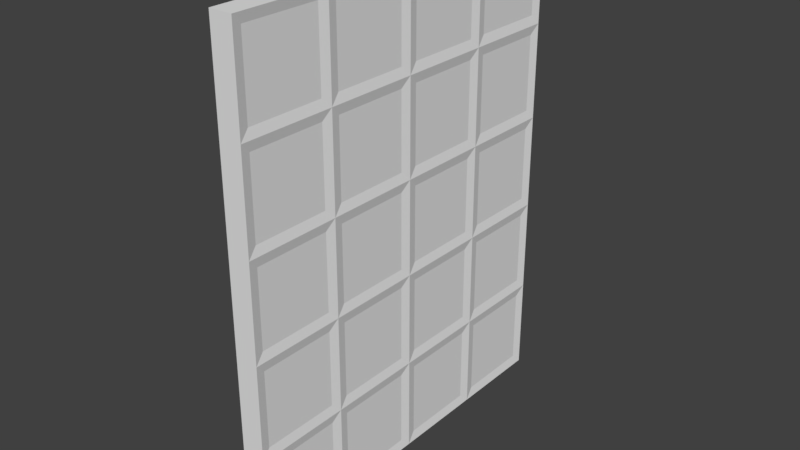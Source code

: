 # Source: Door_0.1x2x2.5.blend  (saved by Blender 2.79.0; exported with 4.5.12 LTS)
import bpy
from mathutils import Matrix  # noqa: F401  (used for matrix-valued properties, if any)

bpy.ops.wm.read_factory_settings(use_empty=True)
scene = bpy.context.scene
scene.name = 'Scene'

# ---- collections
col_collection_1 = bpy.data.collections.new('Collection 1'); scene.collection.children.link(col_collection_1)

# ---- materials (node trees are filled in below, after node groups)
mat_material = bpy.data.materials.new('Material')
mat_material.alpha_threshold = 0.0
mat_material.use_transparent_shadow = False
mat_material.roughness = 0.5
mat_material.line_color = (0.0, 0.0, 0.0, 1.0)

# ---- material node trees

# ---- world
world_world = bpy.data.worlds.new('World'); scene.world = world_world
world_world.color = (0.05088, 0.05088, 0.05088)
world_world.use_sun_shadow = False
world_world.sun_shadow_jitter_overblur = 0.0
world_world.cycles.sampling_method = 'MANUAL'

# ---- meshes
me_door_0_1x2x2_5 = bpy.data.meshes.new('Door_0.1x2x2.5')
me_door_0_1x2x2_5.from_pydata([(0.1, 0.05, 2.05), (0.1, 1.95, 2.05), (0.1, 0.05, 0.05), (0.1, 1.95, 0.05), (1.684e-07, 1.95, 2.05), (-2.28e-07, 0.05, 2.05), (4.578e-07, 1.95, 0.05), (5.588e-09, 0.05, 0.05), (0.1, 1.45, 0.05), (0.1, 0.95, 0.05), (0.1, 0.45, 0.05), (0.1, 1.95, 0.55), (0.1, 1.95, 1.05), (0.1, 1.95, 1.55), (0.1, 0.05, 0.55), (0.1, 0.05, 1.05), (0.1, 0.05, 1.55), (0.1, 1.45, 2.05), (0.1, 0.95, 2.05), (0.1, 0.45, 2.05), (1.244e-07, 0.55, 0.05), (2.433e-07, 1.05, 0.05), (3.621e-07, 1.55, 0.05), (-5.439e-08, 0.05, 0.55), (-1.144e-07, 0.05, 1.05), (-1.743e-07, 0.05, 1.55), (3.837e-07, 1.95, 0.55), (3.096e-07, 1.95, 1.05), (2.354e-07, 1.95, 1.55), (-1.237e-07, 0.55, 2.05), (-1.937e-08, 1.05, 2.05), (8.494e-08, 1.55, 2.05), (2.909e-07, 1.55, 0.55), (2.198e-07, 1.55, 1.05), (1.486e-07, 1.55, 1.55), (1.758e-07, 1.05, 0.55), (1.084e-07, 1.05, 1.05), (4.098e-08, 1.05, 1.55), (6.072e-08, 0.55, 0.55), (-2.98e-09, 0.55, 1.05), (-6.668e-08, 0.55, 1.55), (0.1, 0.45, 0.55), (0.1, 0.55, 1.05), (0.1, 0.45, 1.55), (0.1, 0.95, 0.55), (0.1, 1.05, 1.05), (0.1, 0.95, 1.55), (0.1, 1.45, 0.55), (0.1, 1.45, 1.05), (0.1, 1.45, 1.55), (0.1, 1.95, 2.45), (1.684e-07, 1.95, 2.45), (0.1, 0.05, 2.45), (-2.28e-07, 0.05, 2.45), (0.1, 0.45, 2.45), (8.494e-08, 1.55, 2.45), (0.1, 1.45, 2.45), (0.1, 0.95, 2.45), (-1.237e-07, 0.55, 2.45), (-1.937e-08, 1.05, 2.45), (0.1, 0.55, 2.05), (0.1, 0.05, 1.95), (0.1, 0.55, 2.45), (0.11, -7.749e-07, 2.5), (0.1, 1.05, 2.05), (0.1, 0.45, 1.95), (0.1, 1.05, 2.45), (0.11, 0.5, 2.5), (0.1, 1.55, 2.05), (0.1, 0.95, 1.95), (0.1, 1.55, 2.45), (0.11, 1.0, 2.5), (0.1, 1.95, 1.95), (0.1, 1.45, 1.95), (0.11, 1.5, 2.5), (0.11, 2.0, 2.5), (0.1, 0.05, 1.45), (0.11, -7.749e-07, 2.0), (0.1, 0.55, 1.95), (0.1, 0.55, 1.55), (0.1, 1.05, 1.95), (0.11, 0.5, 2.0), (0.1, 0.55, 1.45), (0.1, 1.05, 1.55), (0.1, 1.55, 1.95), (0.11, 1.0, 2.0), (0.1, 1.05, 1.45), (0.1, 1.55, 1.55), (0.1, 1.95, 1.45), (0.11, 2.0, 2.0), (0.11, 1.5, 2.0), (0.1, 1.45, 1.45), (0.1, 0.95, 1.05), (0.1, 0.95, 1.45), (0.1, 1.55, 1.05), (0.1, 1.55, 1.45), (0.1, 1.95, 0.95), (0.11, 2.0, 1.5), (0.1, 1.45, 0.95), (0.11, 1.5, 1.5), (0.1, 0.45, 1.05), (0.1, 0.45, 1.45), (0.1, 0.95, 0.95), (0.11, 1.0, 1.5), (0.1, 0.05, 0.95), (0.11, -6.258e-07, 1.5), (0.1, 0.45, 0.95), (0.11, 0.5, 1.5), (0.1, 0.05, 0.45), (0.11, -4.768e-07, 1.0), (0.1, 0.55, 0.55), (0.1, 0.55, 0.95), (0.1, 0.45, 0.45), (0.11, 0.5, 1.0), (0.1, 1.05, 0.55), (0.1, 1.05, 0.95), (0.1, 0.95, 0.45), (0.11, 1.0, 1.0), (0.1, 1.55, 0.55), (0.1, 1.55, 0.95), (0.1, 1.95, 0.45), (0.11, 2.0, 1.0), (0.1, 1.45, 0.45), (0.11, 1.5, 1.0), (0.1, 0.55, 0.05), (0.11, -1.788e-07, 0.0), (0.11, -3.278e-07, 0.5), (0.1, 0.55, 0.45), (0.1, 1.05, 0.05), (0.11, 0.5, 0.0), (0.11, 0.5, 0.5), (0.1, 1.05, 0.45), (0.1, 1.55, 0.05), (0.11, 1.0, 0.0), (0.11, 1.0, 0.5), (0.1, 1.55, 0.45), (0.11, 2.0, 0.0), (0.11, 1.5, 0.0), (0.11, 2.0, 0.5), (0.11, 1.5, 0.5), (6.407e-08, 1.45, 2.05), (1.755e-07, 1.95, 1.95), (6.407e-08, 1.45, 2.45), (-0.01, 2.0, 2.5), (-4.023e-08, 0.95, 2.05), (9.239e-08, 1.55, 1.95), (-0.01, 1.5, 2.5), (-4.023e-08, 0.95, 2.45), (-1.445e-07, 0.45, 2.05), (-1.229e-08, 1.05, 1.95), (-1.445e-07, 0.45, 2.45), (-0.01, 1.0, 2.5), (-2.217e-07, 0.05, 1.95), (-1.17e-07, 0.55, 1.95), (-0.01, 1.788e-07, 2.5), (-0.01, 0.5, 2.5), (2.496e-07, 1.95, 1.45), (-0.01, 2.0, 2.0), (7.078e-08, 1.45, 1.95), (1.278e-07, 1.45, 1.55), (-3.39e-08, 0.95, 1.95), (-0.01, 1.5, 2.0), (1.635e-07, 1.55, 1.45), (2.012e-08, 0.95, 1.55), (-1.386e-07, 0.45, 1.95), (-0.01, 1.0, 2.0), (5.513e-08, 1.05, 1.45), (-8.754e-08, 0.45, 1.55), (-1.617e-07, 0.05, 1.45), (-0.01, 1.788e-07, 2.0), (-0.01, 0.5, 2.0), (-5.327e-08, 0.55, 1.45), (3.237e-07, 1.95, 0.95), (-0.01, 2.0, 1.5), (1.982e-07, 1.45, 1.05), (1.412e-07, 1.45, 1.45), (2.347e-07, 1.55, 0.95), (-0.01, 1.5, 1.5), (8.68e-08, 0.95, 1.05), (3.278e-08, 0.95, 1.45), (1.226e-07, 1.05, 0.95), (-0.01, 1.0, 1.5), (-2.459e-08, 0.45, 1.05), (-7.562e-08, 0.45, 1.45), (-1.017e-07, 0.05, 0.95), (-0.01, 1.341e-07, 1.5), (1.043e-08, 0.55, 0.95), (-0.01, 0.5, 1.5), (3.979e-07, 1.95, 0.45), (-0.01, 2.0, 1.0), (2.686e-07, 1.45, 0.55), (2.116e-07, 1.45, 0.95), (3.058e-07, 1.55, 0.45), (-0.01, 1.5, 1.0), (1.535e-07, 0.95, 0.55), (9.947e-08, 0.95, 0.95), (1.9e-07, 1.05, 0.45), (-0.01, 1.0, 1.0), (3.837e-08, 0.45, 0.55), (-1.267e-08, 0.45, 0.95), (-4.172e-08, 0.05, 0.45), (-0.01, 8.941e-08, 1.0), (7.413e-08, 0.55, 0.45), (-0.01, 0.5, 1.0), (3.39e-07, 1.45, 0.05), (-0.01, 2.0, 0.0), (-0.01, 2.0, 0.5), (2.82e-07, 1.45, 0.45), (2.202e-07, 0.95, 0.05), (-0.01, 1.5, 0.0), (-0.01, 1.5, 0.5), (1.661e-07, 0.95, 0.45), (1.013e-07, 0.45, 0.05), (-0.01, 1.0, 0.0), (-0.01, 1.0, 0.5), (5.029e-08, 0.45, 0.45), (-0.01, 0.0, 0.0), (-0.01, 0.5, 0.0), (-0.01, 4.47e-08, 0.5), (-0.01, 0.5, 0.5)], [], [(129, 125, 216, 217), (64, 17, 56, 66), (105, 77, 169, 185), (138, 136, 205, 206), (87, 13, 72, 84), (167, 25, 152, 164), (28, 34, 145, 141), (159, 37, 149, 158), (163, 40, 153, 160), (6, 22, 192, 188), (26, 32, 176, 172), (27, 33, 162, 156), (204, 21, 196, 207), (190, 35, 180, 191), (174, 36, 166, 175), (208, 20, 202, 211), (194, 38, 186, 195), (178, 39, 171, 179), (212, 7, 200, 215), (198, 23, 184, 199), (182, 24, 168, 183), (16, 43, 65, 61), (79, 46, 69, 78), (83, 49, 73, 80), (2, 10, 112, 108), (14, 41, 106, 104), (15, 100, 101, 76), (124, 9, 116, 127), (110, 44, 102, 111), (42, 92, 93, 82), (128, 8, 122, 131), (114, 47, 98, 115), (45, 48, 91, 86), (132, 3, 120, 135), (118, 11, 96, 119), (94, 12, 88, 95), (89, 97, 173, 157), (97, 121, 189, 173), (121, 138, 206, 189), (125, 126, 218, 216), (126, 109, 201, 218), (109, 105, 185, 201), (140, 30, 59, 142), (4, 31, 55, 51), (68, 1, 50, 70), (136, 137, 209, 205), (137, 133, 213, 209), (133, 129, 217, 213), (67, 155, 154, 63), (75, 143, 146, 74), (74, 146, 151, 71), (71, 151, 155, 67), (89, 157, 143, 75), (148, 5, 53, 150), (60, 18, 57, 62), (169, 77, 63, 154), (144, 29, 58, 147), (0, 19, 54, 52), (19, 0, 77, 81), (52, 54, 67, 63), (54, 19, 81, 67), (0, 52, 63, 77), (18, 60, 81, 85), (62, 57, 71, 67), (57, 18, 85, 71), (60, 62, 67, 81), (17, 64, 85, 90), (56, 17, 90, 74), (66, 56, 74, 71), (64, 66, 71, 85), (1, 68, 90, 89), (68, 70, 74, 90), (50, 1, 89, 75), (70, 50, 75, 74), (16, 61, 77, 105), (61, 65, 81, 77), (65, 43, 107, 81), (43, 16, 105, 107), (78, 69, 85, 81), (79, 78, 81, 107), (69, 46, 103, 85), (46, 79, 107, 103), (80, 73, 90, 85), (83, 80, 85, 103), (73, 49, 99, 90), (49, 83, 103, 99), (72, 13, 97, 89), (84, 72, 89, 90), (87, 84, 90, 99), (13, 87, 99, 97), (45, 86, 103, 117), (91, 48, 123, 99), (48, 45, 117, 123), (86, 91, 99, 103), (88, 12, 121, 97), (94, 95, 99, 123), (12, 94, 123, 121), (95, 88, 97, 99), (42, 82, 107, 113), (93, 92, 117, 103), (92, 42, 113, 117), (82, 93, 103, 107), (15, 76, 105, 109), (101, 100, 113, 107), (100, 15, 109, 113), (76, 101, 107, 105), (14, 104, 109, 126), (106, 41, 130, 113), (41, 14, 126, 130), (104, 106, 113, 109), (110, 111, 113, 130), (102, 44, 134, 117), (44, 110, 130, 134), (111, 102, 117, 113), (114, 115, 117, 134), (98, 47, 139, 123), (47, 114, 134, 139), (115, 98, 123, 117), (96, 11, 138, 121), (118, 119, 123, 139), (11, 118, 139, 138), (119, 96, 121, 123), (10, 2, 125, 129), (2, 108, 126, 125), (112, 10, 129, 130), (108, 112, 130, 126), (9, 124, 129, 133), (124, 127, 130, 129), (116, 9, 133, 134), (127, 116, 134, 130), (8, 128, 133, 137), (128, 131, 134, 133), (122, 8, 137, 139), (131, 122, 139, 134), (3, 132, 137, 136), (120, 3, 136, 138), (132, 135, 139, 137), (135, 120, 138, 139), (31, 4, 157, 161), (55, 31, 161, 146), (51, 55, 146, 143), (4, 51, 143, 157), (30, 140, 161, 165), (140, 142, 146, 161), (142, 59, 151, 146), (59, 30, 165, 151), (29, 144, 165, 170), (147, 58, 155, 151), (144, 147, 151, 165), (58, 29, 170, 155), (5, 148, 170, 169), (150, 53, 154, 155), (53, 5, 169, 154), (148, 150, 155, 170), (28, 141, 157, 173), (141, 145, 161, 157), (145, 34, 177, 161), (34, 28, 173, 177), (158, 149, 165, 161), (159, 158, 161, 177), (149, 37, 181, 165), (37, 159, 177, 181), (160, 153, 170, 165), (163, 160, 165, 181), (153, 40, 187, 170), (40, 163, 181, 187), (152, 25, 185, 169), (164, 152, 169, 170), (167, 164, 170, 187), (25, 167, 187, 185), (27, 156, 173, 189), (162, 33, 193, 177), (33, 27, 189, 193), (156, 162, 177, 173), (174, 175, 177, 193), (166, 36, 197, 181), (36, 174, 193, 197), (175, 166, 181, 177), (178, 179, 181, 197), (171, 39, 203, 187), (39, 178, 197, 203), (179, 171, 187, 181), (168, 24, 201, 185), (182, 183, 187, 203), (24, 182, 203, 201), (183, 168, 185, 187), (26, 172, 189, 206), (176, 32, 210, 193), (32, 26, 206, 210), (172, 176, 193, 189), (190, 191, 193, 210), (180, 35, 214, 197), (35, 190, 210, 214), (191, 180, 197, 193), (194, 195, 197, 214), (186, 38, 219, 203), (38, 194, 214, 219), (195, 186, 203, 197), (184, 23, 218, 201), (198, 199, 203, 219), (23, 198, 219, 218), (199, 184, 201, 203), (22, 6, 205, 209), (6, 188, 206, 205), (192, 22, 209, 210), (188, 192, 210, 206), (21, 204, 209, 213), (204, 207, 210, 209), (196, 21, 213, 214), (207, 196, 214, 210), (20, 208, 213, 217), (208, 211, 214, 213), (202, 20, 217, 219), (211, 202, 219, 214), (7, 212, 217, 216), (200, 7, 216, 218), (212, 215, 219, 217), (215, 200, 218, 219)])
me_door_0_1x2x2_5.materials.append(mat_material)
me_door_0_1x2x2_5.use_remesh_preserve_volume = False
me_door_0_1x2x2_5.use_remesh_preserve_attributes = False
me_door_0_1x2x2_5.use_mirror_vertex_groups = False
me_door_0_1x2x2_5.update()

# ---- objects
ob_door_0_1x2x2_5 = bpy.data.objects.new('Door_0.1x2x2.5', me_door_0_1x2x2_5)

# ---- transforms, parenting, visibility, modifiers, constraints
ob_door_0_1x2x2_5.location = (-1.192e-07, 1.788e-07, 0.0)
ob_door_0_1x2x2_5.lock_rotations_4d = False
ob_door_0_1x2x2_5.empty_display_type = 'ARROWS'
ob_door_0_1x2x2_5.lineart.crease_threshold = 0.0

# ---- collection membership
col_collection_1.objects.link(ob_door_0_1x2x2_5)

# ---- scene / render settings (as saved in the file)
scene.frame_start = 1; scene.frame_end = 250; scene.frame_set(79)
scene.render.engine = 'BLENDER_EEVEE_NEXT'
scene.render.resolution_percentage = 50
scene.render.dither_intensity = 0.0
scene.cycles.use_denoising = False
scene.cycles.samples = 128
scene.cycles.sampling_pattern = 'TABULATED_SOBOL'
scene.cycles.use_adaptive_sampling = False
scene.cycles.use_light_tree = False
scene.cycles.blur_glossy = 0.0
scene.cycles.sample_clamp_indirect = 0.0
scene.view_settings.view_transform = 'Standard'
bpy.context.view_layer.update()

# ---- added for rendering (the .blend has no active camera and no usable light): camera, sun
cam_auto = bpy.data.cameras.new('AutoCamera')
cam_auto.lens = 50.0
cam_auto.sensor_width = 36.0
cam_auto.clip_end = 1000.0
ob_auto_camera = bpy.data.objects.new('AutoCamera', cam_auto)
scene.collection.objects.link(ob_auto_camera)
ob_auto_camera.location = (3.01424, -2.55709, 3.6214)
ob_auto_camera.rotation_euler = (1.09748, -7.21219e-08, 0.694738)
scene.camera = ob_auto_camera
light_auto_sun = bpy.data.lights.new('AutoSun', 'SUN')
light_auto_sun.energy = 3.0
light_auto_sun.angle = 0.0523599
ob_auto_sun = bpy.data.objects.new('AutoSun', light_auto_sun)
scene.collection.objects.link(ob_auto_sun)
ob_auto_sun.rotation_euler = (0.872665, 0.174533, 0.523599)
bpy.context.view_layer.update()

